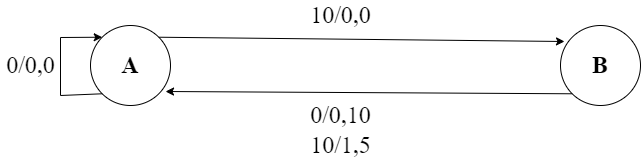

The diagram above was exported from draw.io. Its source (the exported page's mxGraphModel, read from the mxfile embedded in the PNG):
<mxGraphModel dx="1422" dy="762" grid="1" gridSize="10" guides="1" tooltips="1" connect="1" arrows="1" fold="1" page="1" pageScale="1" pageWidth="850" pageHeight="1100" math="0" shadow="0">
  <root>
    <mxCell id="0" />
    <mxCell id="1" parent="0" />
    <mxCell id="G0KmVzsU1r9CPYeJaYER-2" value="&lt;b&gt;&lt;font style=&quot;font-size: 24px&quot; face=&quot;Times New Roman&quot;&gt;A&lt;/font&gt;&lt;/b&gt;" style="ellipse;whiteSpace=wrap;html=1;aspect=fixed;" vertex="1" parent="1">
      <mxGeometry x="150" y="200" width="80" height="80" as="geometry" />
    </mxCell>
    <mxCell id="G0KmVzsU1r9CPYeJaYER-3" value="&lt;b&gt;&lt;font face=&quot;Times New Roman&quot; style=&quot;font-size: 24px&quot;&gt;B&lt;/font&gt;&lt;/b&gt;" style="ellipse;whiteSpace=wrap;html=1;aspect=fixed;" vertex="1" parent="1">
      <mxGeometry x="620" y="200" width="80" height="80" as="geometry" />
    </mxCell>
    <mxCell id="G0KmVzsU1r9CPYeJaYER-4" value="" style="endArrow=classic;html=1;rounded=0;exitX=1;exitY=0;exitDx=0;exitDy=0;entryX=0.05;entryY=0.2;entryDx=0;entryDy=0;entryPerimeter=0;" edge="1" parent="1" source="G0KmVzsU1r9CPYeJaYER-2" target="G0KmVzsU1r9CPYeJaYER-3">
      <mxGeometry width="50" height="50" relative="1" as="geometry">
        <mxPoint x="400" y="420" as="sourcePoint" />
        <mxPoint x="450" y="370" as="targetPoint" />
      </mxGeometry>
    </mxCell>
    <mxCell id="G0KmVzsU1r9CPYeJaYER-5" value="" style="endArrow=classic;html=1;rounded=0;exitX=0;exitY=1;exitDx=0;exitDy=0;entryX=0.938;entryY=0.825;entryDx=0;entryDy=0;entryPerimeter=0;" edge="1" parent="1" source="G0KmVzsU1r9CPYeJaYER-3" target="G0KmVzsU1r9CPYeJaYER-2">
      <mxGeometry width="50" height="50" relative="1" as="geometry">
        <mxPoint x="400" y="420" as="sourcePoint" />
        <mxPoint x="450" y="370" as="targetPoint" />
      </mxGeometry>
    </mxCell>
    <mxCell id="G0KmVzsU1r9CPYeJaYER-7" value="" style="endArrow=classic;html=1;rounded=0;fontFamily=Times New Roman;fontSize=24;exitX=0;exitY=1;exitDx=0;exitDy=0;entryX=0;entryY=0;entryDx=0;entryDy=0;" edge="1" parent="1" source="G0KmVzsU1r9CPYeJaYER-2" target="G0KmVzsU1r9CPYeJaYER-2">
      <mxGeometry width="50" height="50" relative="1" as="geometry">
        <mxPoint x="400" y="400" as="sourcePoint" />
        <mxPoint x="450" y="350" as="targetPoint" />
        <Array as="points">
          <mxPoint x="120" y="270" />
          <mxPoint x="120" y="212" />
        </Array>
      </mxGeometry>
    </mxCell>
    <mxCell id="G0KmVzsU1r9CPYeJaYER-8" value="10/0,0" style="text;html=1;align=center;verticalAlign=middle;resizable=0;points=[];autosize=1;strokeColor=none;fillColor=none;fontSize=24;fontFamily=Times New Roman;" vertex="1" parent="1">
      <mxGeometry x="360" y="175" width="80" height="30" as="geometry" />
    </mxCell>
    <mxCell id="G0KmVzsU1r9CPYeJaYER-9" value="0/0,10" style="text;html=1;align=center;verticalAlign=middle;resizable=0;points=[];autosize=1;strokeColor=none;fillColor=none;fontSize=24;fontFamily=Times New Roman;" vertex="1" parent="1">
      <mxGeometry x="360" y="275" width="80" height="30" as="geometry" />
    </mxCell>
    <mxCell id="G0KmVzsU1r9CPYeJaYER-10" value="10/1,5" style="text;html=1;align=center;verticalAlign=middle;resizable=0;points=[];autosize=1;strokeColor=none;fillColor=none;fontSize=24;fontFamily=Times New Roman;" vertex="1" parent="1">
      <mxGeometry x="360" y="305" width="80" height="30" as="geometry" />
    </mxCell>
    <mxCell id="G0KmVzsU1r9CPYeJaYER-12" value="0/0,0" style="text;html=1;align=center;verticalAlign=middle;resizable=0;points=[];autosize=1;strokeColor=none;fillColor=none;fontSize=24;fontFamily=Times New Roman;" vertex="1" parent="1">
      <mxGeometry x="60" y="225" width="60" height="30" as="geometry" />
    </mxCell>
  </root>
</mxGraphModel>